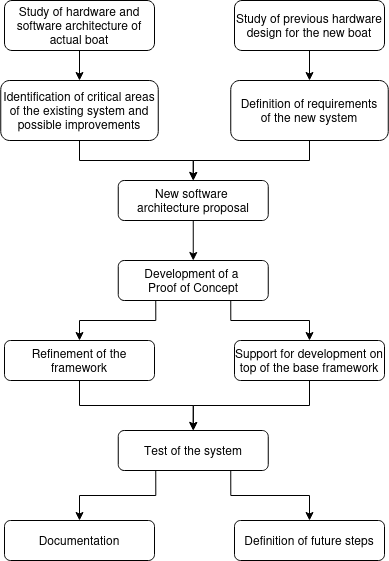

The diagram above was exported from draw.io. Its source (the exported page's mxGraphModel, read from the mxfile embedded in the PNG):
<mxGraphModel dx="1274" dy="669" grid="1" gridSize="10" guides="1" tooltips="1" connect="1" arrows="1" fold="1" page="1" pageScale="1" pageWidth="827" pageHeight="1169" math="0" shadow="0">
  <root>
    <mxCell id="WIyWlLk6GJQsqaUBKTNV-0" />
    <mxCell id="WIyWlLk6GJQsqaUBKTNV-1" parent="WIyWlLk6GJQsqaUBKTNV-0" />
    <mxCell id="XypfFPGMPi_DZK1eTAmw-0" style="edgeStyle=orthogonalEdgeStyle;rounded=0;orthogonalLoop=1;jettySize=auto;html=1;exitX=0.5;exitY=1;exitDx=0;exitDy=0;entryX=0.5;entryY=0;entryDx=0;entryDy=0;" edge="1" parent="WIyWlLk6GJQsqaUBKTNV-1" source="WIyWlLk6GJQsqaUBKTNV-3" target="WIyWlLk6GJQsqaUBKTNV-7">
      <mxGeometry relative="1" as="geometry" />
    </mxCell>
    <mxCell id="WIyWlLk6GJQsqaUBKTNV-3" value="Study of hardware and software architecture of actual boat" style="rounded=1;whiteSpace=wrap;html=1;fontSize=12;glass=0;strokeWidth=1;shadow=0;" parent="WIyWlLk6GJQsqaUBKTNV-1" vertex="1">
      <mxGeometry x="210" y="70" width="150" height="50" as="geometry" />
    </mxCell>
    <mxCell id="XypfFPGMPi_DZK1eTAmw-1" style="edgeStyle=orthogonalEdgeStyle;rounded=0;orthogonalLoop=1;jettySize=auto;html=1;exitX=0.5;exitY=1;exitDx=0;exitDy=0;entryX=0.5;entryY=0;entryDx=0;entryDy=0;" edge="1" parent="WIyWlLk6GJQsqaUBKTNV-1" source="WIyWlLk6GJQsqaUBKTNV-7" target="WIyWlLk6GJQsqaUBKTNV-12">
      <mxGeometry relative="1" as="geometry" />
    </mxCell>
    <mxCell id="WIyWlLk6GJQsqaUBKTNV-7" value="&lt;div&gt;Identification of critical areas of the existing system and possible improvements&lt;br&gt;&lt;/div&gt;" style="rounded=1;whiteSpace=wrap;html=1;fontSize=12;glass=0;strokeWidth=1;shadow=0;" parent="WIyWlLk6GJQsqaUBKTNV-1" vertex="1">
      <mxGeometry x="206.25" y="150" width="157.5" height="60" as="geometry" />
    </mxCell>
    <mxCell id="XypfFPGMPi_DZK1eTAmw-11" style="edgeStyle=orthogonalEdgeStyle;rounded=0;orthogonalLoop=1;jettySize=auto;html=1;exitX=0.75;exitY=1;exitDx=0;exitDy=0;entryX=0.5;entryY=0;entryDx=0;entryDy=0;" edge="1" parent="WIyWlLk6GJQsqaUBKTNV-1" source="WIyWlLk6GJQsqaUBKTNV-11" target="XypfFPGMPi_DZK1eTAmw-6">
      <mxGeometry relative="1" as="geometry" />
    </mxCell>
    <mxCell id="XypfFPGMPi_DZK1eTAmw-12" style="edgeStyle=orthogonalEdgeStyle;rounded=0;orthogonalLoop=1;jettySize=auto;html=1;exitX=0.25;exitY=1;exitDx=0;exitDy=0;entryX=0.5;entryY=0;entryDx=0;entryDy=0;" edge="1" parent="WIyWlLk6GJQsqaUBKTNV-1" source="WIyWlLk6GJQsqaUBKTNV-11" target="XypfFPGMPi_DZK1eTAmw-7">
      <mxGeometry relative="1" as="geometry" />
    </mxCell>
    <mxCell id="WIyWlLk6GJQsqaUBKTNV-11" value="&lt;div&gt;Development of a&amp;nbsp;&lt;/div&gt;&lt;div&gt;Proof of Concept&lt;/div&gt;" style="rounded=1;whiteSpace=wrap;html=1;fontSize=12;glass=0;strokeWidth=1;shadow=0;" parent="WIyWlLk6GJQsqaUBKTNV-1" vertex="1">
      <mxGeometry x="323.75" y="330" width="150" height="40" as="geometry" />
    </mxCell>
    <mxCell id="XypfFPGMPi_DZK1eTAmw-2" style="edgeStyle=orthogonalEdgeStyle;rounded=0;orthogonalLoop=1;jettySize=auto;html=1;exitX=0.5;exitY=1;exitDx=0;exitDy=0;entryX=0.5;entryY=0;entryDx=0;entryDy=0;" edge="1" parent="WIyWlLk6GJQsqaUBKTNV-1" source="WIyWlLk6GJQsqaUBKTNV-12" target="WIyWlLk6GJQsqaUBKTNV-11">
      <mxGeometry relative="1" as="geometry" />
    </mxCell>
    <mxCell id="WIyWlLk6GJQsqaUBKTNV-12" value="&lt;div&gt;New software&amp;nbsp;&lt;/div&gt;&lt;div&gt;architecture proposal&lt;/div&gt;" style="rounded=1;whiteSpace=wrap;html=1;fontSize=12;glass=0;strokeWidth=1;shadow=0;" parent="WIyWlLk6GJQsqaUBKTNV-1" vertex="1">
      <mxGeometry x="323.75" y="250" width="150" height="40" as="geometry" />
    </mxCell>
    <mxCell id="XypfFPGMPi_DZK1eTAmw-24" style="edgeStyle=orthogonalEdgeStyle;rounded=0;orthogonalLoop=1;jettySize=auto;html=1;exitX=0.5;exitY=1;exitDx=0;exitDy=0;entryX=0.5;entryY=0;entryDx=0;entryDy=0;" edge="1" parent="WIyWlLk6GJQsqaUBKTNV-1" source="XypfFPGMPi_DZK1eTAmw-6" target="XypfFPGMPi_DZK1eTAmw-9">
      <mxGeometry relative="1" as="geometry" />
    </mxCell>
    <mxCell id="XypfFPGMPi_DZK1eTAmw-6" value="&lt;div&gt;Support for development on top of the base framework&lt;/div&gt;" style="rounded=1;whiteSpace=wrap;html=1;fontSize=12;glass=0;strokeWidth=1;shadow=0;" vertex="1" parent="WIyWlLk6GJQsqaUBKTNV-1">
      <mxGeometry x="440" y="410" width="150" height="40" as="geometry" />
    </mxCell>
    <mxCell id="XypfFPGMPi_DZK1eTAmw-25" style="edgeStyle=orthogonalEdgeStyle;rounded=0;orthogonalLoop=1;jettySize=auto;html=1;exitX=0.5;exitY=1;exitDx=0;exitDy=0;entryX=0.5;entryY=0;entryDx=0;entryDy=0;" edge="1" parent="WIyWlLk6GJQsqaUBKTNV-1" source="XypfFPGMPi_DZK1eTAmw-7" target="XypfFPGMPi_DZK1eTAmw-9">
      <mxGeometry relative="1" as="geometry" />
    </mxCell>
    <mxCell id="XypfFPGMPi_DZK1eTAmw-7" value="&lt;div&gt;Refinement of the framework&lt;/div&gt;" style="rounded=1;whiteSpace=wrap;html=1;fontSize=12;glass=0;strokeWidth=1;shadow=0;" vertex="1" parent="WIyWlLk6GJQsqaUBKTNV-1">
      <mxGeometry x="210" y="410" width="150" height="40" as="geometry" />
    </mxCell>
    <mxCell id="XypfFPGMPi_DZK1eTAmw-8" value="&lt;div&gt;Documentation&lt;/div&gt;" style="rounded=1;whiteSpace=wrap;html=1;fontSize=12;glass=0;strokeWidth=1;shadow=0;" vertex="1" parent="WIyWlLk6GJQsqaUBKTNV-1">
      <mxGeometry x="210" y="590" width="150" height="40" as="geometry" />
    </mxCell>
    <mxCell id="XypfFPGMPi_DZK1eTAmw-16" style="edgeStyle=orthogonalEdgeStyle;rounded=0;orthogonalLoop=1;jettySize=auto;html=1;exitX=0.75;exitY=1;exitDx=0;exitDy=0;entryX=0.5;entryY=0;entryDx=0;entryDy=0;" edge="1" parent="WIyWlLk6GJQsqaUBKTNV-1" source="XypfFPGMPi_DZK1eTAmw-9" target="XypfFPGMPi_DZK1eTAmw-10">
      <mxGeometry relative="1" as="geometry" />
    </mxCell>
    <mxCell id="XypfFPGMPi_DZK1eTAmw-17" style="edgeStyle=orthogonalEdgeStyle;rounded=0;orthogonalLoop=1;jettySize=auto;html=1;exitX=0.25;exitY=1;exitDx=0;exitDy=0;entryX=0.5;entryY=0;entryDx=0;entryDy=0;" edge="1" parent="WIyWlLk6GJQsqaUBKTNV-1" source="XypfFPGMPi_DZK1eTAmw-9" target="XypfFPGMPi_DZK1eTAmw-8">
      <mxGeometry relative="1" as="geometry" />
    </mxCell>
    <mxCell id="XypfFPGMPi_DZK1eTAmw-9" value="Test of the system" style="rounded=1;whiteSpace=wrap;html=1;fontSize=12;glass=0;strokeWidth=1;shadow=0;" vertex="1" parent="WIyWlLk6GJQsqaUBKTNV-1">
      <mxGeometry x="323.75" y="500" width="150" height="40" as="geometry" />
    </mxCell>
    <mxCell id="XypfFPGMPi_DZK1eTAmw-10" value="Definition of future steps" style="rounded=1;whiteSpace=wrap;html=1;fontSize=12;glass=0;strokeWidth=1;shadow=0;" vertex="1" parent="WIyWlLk6GJQsqaUBKTNV-1">
      <mxGeometry x="440" y="590" width="150" height="40" as="geometry" />
    </mxCell>
    <mxCell id="XypfFPGMPi_DZK1eTAmw-22" style="edgeStyle=orthogonalEdgeStyle;rounded=0;orthogonalLoop=1;jettySize=auto;html=1;exitX=0.5;exitY=1;exitDx=0;exitDy=0;entryX=0.5;entryY=0;entryDx=0;entryDy=0;" edge="1" parent="WIyWlLk6GJQsqaUBKTNV-1" source="XypfFPGMPi_DZK1eTAmw-20" target="XypfFPGMPi_DZK1eTAmw-21">
      <mxGeometry relative="1" as="geometry" />
    </mxCell>
    <mxCell id="XypfFPGMPi_DZK1eTAmw-20" value="&lt;div&gt;Study of previous hardware design for the new boat&lt;/div&gt;" style="rounded=1;whiteSpace=wrap;html=1;fontSize=12;glass=0;strokeWidth=1;shadow=0;" vertex="1" parent="WIyWlLk6GJQsqaUBKTNV-1">
      <mxGeometry x="440" y="70" width="150" height="50" as="geometry" />
    </mxCell>
    <mxCell id="XypfFPGMPi_DZK1eTAmw-23" style="edgeStyle=orthogonalEdgeStyle;rounded=0;orthogonalLoop=1;jettySize=auto;html=1;exitX=0.5;exitY=1;exitDx=0;exitDy=0;entryX=0.5;entryY=0;entryDx=0;entryDy=0;" edge="1" parent="WIyWlLk6GJQsqaUBKTNV-1" source="XypfFPGMPi_DZK1eTAmw-21" target="WIyWlLk6GJQsqaUBKTNV-12">
      <mxGeometry relative="1" as="geometry" />
    </mxCell>
    <mxCell id="XypfFPGMPi_DZK1eTAmw-21" value="&lt;div&gt;Definition of requirements&lt;/div&gt;&lt;div&gt;of the new system&lt;/div&gt;" style="rounded=1;whiteSpace=wrap;html=1;fontSize=12;glass=0;strokeWidth=1;shadow=0;" vertex="1" parent="WIyWlLk6GJQsqaUBKTNV-1">
      <mxGeometry x="436.25" y="150" width="157.5" height="60" as="geometry" />
    </mxCell>
  </root>
</mxGraphModel>